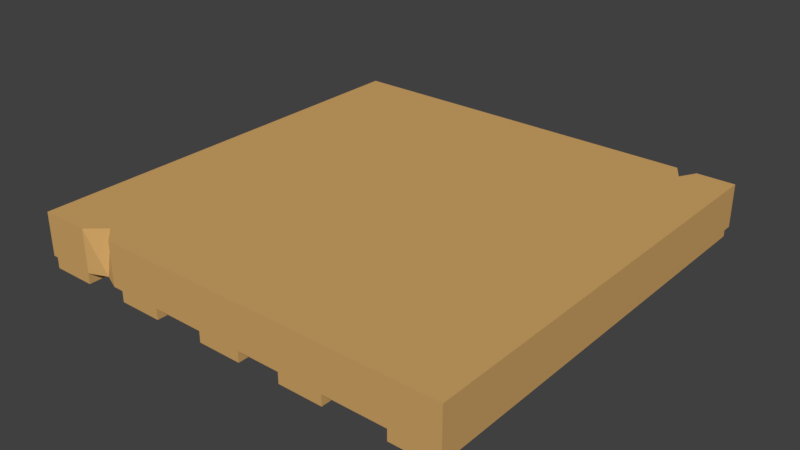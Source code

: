 # Source: Floor_Solid.blend  (saved by Blender 2.91.10; exported with 4.5.12 LTS)
import bpy
from mathutils import Matrix  # noqa: F401  (used for matrix-valued properties, if any)

bpy.ops.wm.read_factory_settings(use_empty=True)
scene = bpy.context.scene
scene.name = 'Scene'

# ---- collections
col_collection_1 = bpy.data.collections.new('Collection 1'); scene.collection.children.link(col_collection_1)

# ---- materials (node trees are filled in below, after node groups)
mat_floor = bpy.data.materials.new('Floor')
mat_floor.alpha_threshold = 0.0
mat_floor.use_transparent_shadow = False
mat_floor.diffuse_color = (0.6383, 0.3792, 0.136, 1.0)
mat_floor.roughness = 0.5

# ---- material node trees

# ---- world
world_world = bpy.data.worlds.new('World'); scene.world = world_world
world_world.color = (0.05088, 0.05088, 0.05088)
world_world.use_sun_shadow = False
world_world.sun_shadow_jitter_overblur = 0.0
world_world.cycles.sampling_method = 'MANUAL'

# ---- meshes
me_cube = bpy.data.meshes.new('Cube')
me_cube.from_pydata([(-0.7717, -1.001, -0.0007661), (-0.7717, -1.001, -0.2008), (-0.7717, 1.001, -0.0007661), (-0.7717, 1.001, -0.2008), (0.7799, -1.0, -0.2516), (0.7799, -1.0, -0.2016), (0.7799, 1.0, -0.2516), (0.7799, 1.0, -0.2016), (0.9837, -1.0, -0.2516), (0.9837, -1.0, -0.2016), (0.9837, 1.0, -0.2516), (0.9837, 1.0, -0.2016), (0.2895, -1.0, -0.2516), (0.2895, -1.0, -0.2016), (0.2895, 1.0, -0.2516), (0.2895, 1.0, -0.2016), (0.4933, -1.0, -0.2516), (0.4933, -1.0, -0.2016), (0.4933, 1.0, -0.2516), (0.4933, 1.0, -0.2016), (-0.1143, -1.0, -0.2516), (-0.1143, -1.0, -0.2016), (-0.1143, 1.0, -0.2516), (-0.1143, 1.0, -0.2016), (0.08943, -1.0, -0.2516), (0.08943, -1.0, -0.2016), (0.08943, 1.0, -0.2516), (0.08943, 1.0, -0.2016), (-0.5591, -1.0, -0.2516), (-0.5591, -1.0, -0.2016), (-0.5591, 1.0, -0.2516), (-0.5591, 1.0, -0.2016), (-0.3553, -1.0, -0.2516), (-0.3553, -1.0, -0.2016), (-0.3553, 1.0, -0.2516), (-0.3553, 1.0, -0.2016), (-0.9796, -1.0, -0.2516), (-0.9796, -1.0, -0.2016), (-0.9796, 1.0, -0.2516), (-0.9796, 1.0, -0.2016), (-0.7758, -1.0, -0.2516), (-0.7758, -1.0, -0.2016), (-0.7758, 1.0, -0.2516), (-0.7758, 1.0, -0.2016), (-1.0, -1.001, -0.2008), (-1.0, -1.001, -0.0007661), (-1.0, 1.001, -0.2008), (-1.0, 1.001, -0.0007661), (1.0, -1.001, -0.2008), (1.0, -1.001, -0.0007661), (1.0, 1.001, -0.2008), (1.0, 1.001, -0.0007661), (-0.6882, -0.9303, -0.0007661), (-0.6882, 1.001, -0.2008), (-0.6882, 1.001, -0.0007661), (-0.6882, -0.9668, -0.2008), (-0.6071, 1.001, -0.0007661), (-0.6071, -1.001, -0.2008), (-0.6071, -1.001, -0.0007661), (-0.6071, 1.001, -0.2008), (0.8234, 1.001, -0.0007661), (0.8234, -1.001, -0.2008), (0.8234, -1.001, -0.0007661), (0.8234, 1.001, -0.2008), (0.7799, -1.001, -0.0007661), (0.7799, 0.9591, -0.2008), (0.7799, 0.9226, -0.0007661), (0.7799, -1.001, -0.2008), (0.7321, -1.001, -0.0007661), (0.7321, 1.001, -0.2008), (0.7321, 1.001, -0.0007661), (0.7321, -1.001, -0.2008)], [], [(55, 52, 0, 1), (46, 3, 1, 44), (54, 2, 0, 52), (46, 47, 2, 3), (4, 5, 7, 6), (6, 7, 11, 10), (10, 11, 9, 8), (8, 9, 5, 4), (6, 10, 8, 4), (11, 7, 5, 9), (12, 13, 15, 14), (14, 15, 19, 18), (18, 19, 17, 16), (16, 17, 13, 12), (14, 18, 16, 12), (19, 15, 13, 17), (20, 21, 23, 22), (22, 23, 27, 26), (26, 27, 25, 24), (24, 25, 21, 20), (22, 26, 24, 20), (27, 23, 21, 25), (28, 29, 31, 30), (30, 31, 35, 34), (34, 35, 33, 32), (32, 33, 29, 28), (30, 34, 32, 28), (35, 31, 29, 33), (36, 37, 39, 38), (38, 39, 43, 42), (42, 43, 41, 40), (40, 41, 37, 36), (38, 42, 40, 36), (43, 39, 37, 41), (44, 45, 47, 46), (63, 60, 51, 50), (50, 51, 49, 48), (1, 0, 45, 44), (63, 50, 48, 61), (2, 47, 45, 0), (3, 53, 55, 1), (3, 2, 54, 53), (56, 54, 52, 58), (57, 58, 52, 55), (71, 68, 58, 57), (70, 56, 58, 68), (53, 59, 57, 55), (53, 54, 56, 59), (51, 60, 62, 49), (48, 49, 62, 61), (65, 63, 61, 67), (65, 66, 60, 63), (69, 70, 66, 65), (69, 65, 67, 71), (60, 66, 64, 62), (61, 62, 64, 67), (59, 69, 71, 57), (59, 56, 70, 69), (66, 70, 68, 64), (67, 64, 68, 71)])
_uv = me_cube.uv_layers.new(name='UVMap')
_uv.uv.foreach_set('vector', [0.375, 0.8125, 0.625, 0.8125, 0.625, 0.875, 0.375, 0.875, 0.125, 0.5, 0.25, 0.5, 0.25, 0.75, 0.125, 0.75, 0.6875, 0.5, 0.75, 0.5, 0.75, 0.75, 0.6875, 0.75, 0.375, 0.25, 0.625, 0.25, 0.625, 0.375, 0.375, 0.375, 0.0, 0.0, 0.0, 0.0, 0.0, 0.0, 0.0, 0.0, 0.0, 0.0, 0.0, 0.0, 0.0, 0.0, 0.0, 0.0, 0.0, 0.0, 0.0, 0.0, 0.0, 0.0, 0.0, 0.0, 0.0, 0.0, 0.0, 0.0, 0.0, 0.0, 0.0, 0.0, 0.0, 0.0, 0.0, 0.0, 0.0, 0.0, 0.0, 0.0, 0.0, 0.0, 0.0, 0.0, 0.0, 0.0, 0.0, 0.0, 0.0, 0.0, 0.0, 0.0, 0.0, 0.0, 0.0, 0.0, 0.0, 0.0, 0.0, 0.0, 0.0, 0.0, 0.0, 0.0, 0.0, 0.0, 0.0, 0.0, 0.0, 0.0, 0.0, 0.0, 0.0, 0.0, 0.0, 0.0, 0.0, 0.0, 0.0, 0.0, 0.0, 0.0, 0.0, 0.0, 0.0, 0.0, 0.0, 0.0, 0.0, 0.0, 0.0, 0.0, 0.0, 0.0, 0.0, 0.0, 0.0, 0.0, 0.0, 0.0, 0.0, 0.0, 0.0, 0.0, 0.0, 0.0, 0.0, 0.0, 0.0, 0.0, 0.0, 0.0, 0.0, 0.0, 0.0, 0.0, 0.0, 0.0, 0.0, 0.0, 0.0, 0.0, 0.0, 0.0, 0.0, 0.0, 0.0, 0.0, 0.0, 0.0, 0.0, 0.0, 0.0, 0.0, 0.0, 0.0, 0.0, 0.0, 0.0, 0.0, 0.0, 0.0, 0.0, 0.0, 0.0, 0.0, 0.0, 0.0, 0.0, 0.0, 0.0, 0.0, 0.0, 0.0, 0.0, 0.0, 0.0, 0.0, 0.0, 0.0, 0.0, 0.0, 0.0, 0.0, 0.0, 0.0, 0.0, 0.0, 0.0, 0.0, 0.0, 0.0, 0.0, 0.0, 0.0, 0.0, 0.0, 0.0, 0.0, 0.0, 0.0, 0.0, 0.0, 0.0, 0.0, 0.0, 0.0, 0.0, 0.0, 0.0, 0.0, 0.0, 0.0, 0.0, 0.0, 0.0, 0.0, 0.0, 0.0, 0.0, 0.0, 0.0, 0.0, 0.0, 0.0, 0.0, 0.0, 0.0, 0.0, 0.0, 0.0, 0.0, 0.0, 0.0, 0.0, 0.0, 0.0, 0.0, 0.0, 0.0, 0.0, 0.0, 0.0, 0.0, 0.0, 0.0, 0.0, 0.0, 0.0, 0.0, 0.0, 0.0, 0.0, 0.0, 0.0, 0.0, 0.0, 0.0, 0.0, 0.0, 0.375, 0.0, 0.625, 0.0, 0.625, 0.25, 0.375, 0.25, 0.375, 0.4844, 0.625, 0.4844, 0.625, 0.5, 0.375, 0.5, 0.375, 0.5, 0.625, 0.5, 0.625, 0.75, 0.375, 0.75, 0.375, 0.875, 0.625, 0.875, 0.625, 1.0, 0.375, 1.0, 0.3594, 0.5, 0.375, 0.5, 0.375, 0.75, 0.3594, 0.75, 0.75, 0.5, 0.875, 0.5, 0.875, 0.75, 0.75, 0.75, 0.25, 0.5, 0.3125, 0.5, 0.3125, 0.75, 0.25, 0.75, 0.375, 0.375, 0.625, 0.375, 0.625, 0.4375, 0.375, 0.4375, 0.6562, 0.5, 0.6875, 0.5, 0.6875, 0.75, 0.6562, 0.75, 0.375, 0.7812, 0.625, 0.7812, 0.625, 0.8125, 0.375, 0.8125, 0.375, 0.7773, 0.625, 0.7773, 0.625, 0.7812, 0.375, 0.7812, 0.6523, 0.5, 0.6562, 0.5, 0.6562, 0.75, 0.6523, 0.75, 0.3125, 0.5, 0.3438, 0.5, 0.3438, 0.75, 0.3125, 0.75, 0.375, 0.4375, 0.625, 0.4375, 0.625, 0.4688, 0.375, 0.4688, 0.625, 0.5, 0.6406, 0.5, 0.6406, 0.75, 0.625, 0.75, 0.375, 0.75, 0.625, 0.75, 0.625, 0.7656, 0.375, 0.7656, 0.3516, 0.5, 0.3594, 0.5, 0.3594, 0.75, 0.3516, 0.75, 0.375, 0.4766, 0.625, 0.4766, 0.625, 0.4844, 0.375, 0.4844, 0.375, 0.4727, 0.625, 0.4727, 0.625, 0.4766, 0.375, 0.4766, 0.3477, 0.5, 0.3516, 0.5, 0.3516, 0.75, 0.3477, 0.75, 0.6406, 0.5, 0.6484, 0.5, 0.6484, 0.75, 0.6406, 0.75, 0.375, 0.7656, 0.625, 0.7656, 0.625, 0.7734, 0.375, 0.7734, 0.3438, 0.5, 0.3477, 0.5, 0.3477, 0.75, 0.3438, 0.75, 0.375, 0.4688, 0.625, 0.4688, 0.625, 0.4727, 0.375, 0.4727, 0.6484, 0.5, 0.6523, 0.5, 0.6523, 0.75, 0.6484, 0.75, 0.375, 0.7734, 0.625, 0.7734, 0.625, 0.7773, 0.375, 0.7773])
me_cube.materials.append(mat_floor)
me_cube.use_remesh_preserve_volume = False
me_cube.use_remesh_preserve_attributes = False
me_cube.use_mirror_vertex_groups = False
me_cube.update()

# ---- objects
ob_cube = bpy.data.objects.new('Cube', me_cube)

# ---- transforms, parenting, visibility, modifiers, constraints
ob_cube.location = (0.0, 0.0, 0.0)
ob_cube.lineart.crease_threshold = 0.0

# ---- collection membership
col_collection_1.objects.link(ob_cube)

# ---- scene / render settings (as saved in the file)
scene.frame_start = 1; scene.frame_end = 250; scene.frame_set(1)
scene.render.engine = 'BLENDER_EEVEE_NEXT'
scene.render.resolution_percentage = 50
scene.render.dither_intensity = 0.0
scene.cycles.use_denoising = False
scene.cycles.samples = 128
scene.cycles.sampling_pattern = 'TABULATED_SOBOL'
scene.cycles.use_adaptive_sampling = False
scene.cycles.use_light_tree = False
scene.cycles.blur_glossy = 0.0
scene.cycles.sample_clamp_indirect = 0.0
scene.view_settings.view_transform = 'Standard'
bpy.context.view_layer.update()

# ---- added for rendering (the .blend has no active camera and no usable light): camera, sun
cam_auto = bpy.data.cameras.new('AutoCamera')
cam_auto.lens = 50.0
cam_auto.sensor_width = 36.0
cam_auto.clip_end = 1000.0
ob_auto_camera = bpy.data.objects.new('AutoCamera', cam_auto)
scene.collection.objects.link(ob_auto_camera)
ob_auto_camera.location = (2.62816, -3.15379, 1.97636)
ob_auto_camera.rotation_euler = (1.09748, -7.21219e-08, 0.694738)
scene.camera = ob_auto_camera
light_auto_sun = bpy.data.lights.new('AutoSun', 'SUN')
light_auto_sun.energy = 3.0
light_auto_sun.angle = 0.0523599
ob_auto_sun = bpy.data.objects.new('AutoSun', light_auto_sun)
scene.collection.objects.link(ob_auto_sun)
ob_auto_sun.rotation_euler = (0.872665, 0.174533, 0.523599)
bpy.context.view_layer.update()
